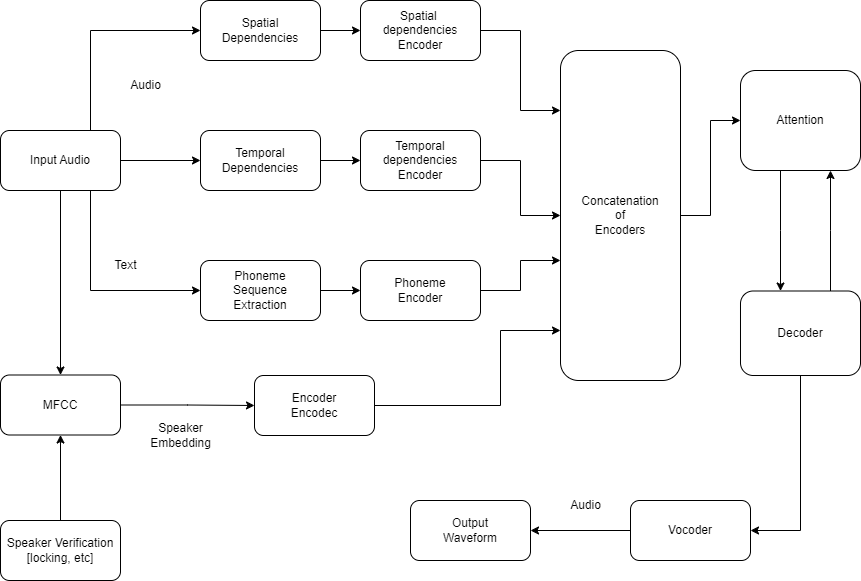

The diagram above was exported from draw.io. Its source (the exported page's mxGraphModel, read from the mxfile embedded in the PNG):
<mxGraphModel dx="1050" dy="623" grid="1" gridSize="10" guides="1" tooltips="1" connect="1" arrows="1" fold="1" page="1" pageScale="1" pageWidth="827" pageHeight="1169" math="0" shadow="0">
  <root>
    <mxCell id="WIyWlLk6GJQsqaUBKTNV-0" />
    <mxCell id="WIyWlLk6GJQsqaUBKTNV-1" parent="WIyWlLk6GJQsqaUBKTNV-0" />
    <mxCell id="sBbS072iyXXfsRHacHDE-6" style="edgeStyle=orthogonalEdgeStyle;rounded=0;orthogonalLoop=1;jettySize=auto;html=1;" edge="1" parent="WIyWlLk6GJQsqaUBKTNV-1" source="sBbS072iyXXfsRHacHDE-0" target="sBbS072iyXXfsRHacHDE-3">
      <mxGeometry relative="1" as="geometry" />
    </mxCell>
    <mxCell id="sBbS072iyXXfsRHacHDE-7" style="edgeStyle=orthogonalEdgeStyle;rounded=0;orthogonalLoop=1;jettySize=auto;html=1;" edge="1" parent="WIyWlLk6GJQsqaUBKTNV-1" source="sBbS072iyXXfsRHacHDE-0" target="sBbS072iyXXfsRHacHDE-4">
      <mxGeometry relative="1" as="geometry">
        <Array as="points">
          <mxPoint x="130" y="180" />
        </Array>
      </mxGeometry>
    </mxCell>
    <mxCell id="sBbS072iyXXfsRHacHDE-8" style="edgeStyle=orthogonalEdgeStyle;rounded=0;orthogonalLoop=1;jettySize=auto;html=1;" edge="1" parent="WIyWlLk6GJQsqaUBKTNV-1" source="sBbS072iyXXfsRHacHDE-0" target="sBbS072iyXXfsRHacHDE-1">
      <mxGeometry relative="1" as="geometry">
        <Array as="points">
          <mxPoint x="130" y="440" />
        </Array>
      </mxGeometry>
    </mxCell>
    <mxCell id="sBbS072iyXXfsRHacHDE-14" style="edgeStyle=orthogonalEdgeStyle;rounded=0;orthogonalLoop=1;jettySize=auto;html=1;" edge="1" parent="WIyWlLk6GJQsqaUBKTNV-1" source="sBbS072iyXXfsRHacHDE-0" target="sBbS072iyXXfsRHacHDE-11">
      <mxGeometry relative="1" as="geometry" />
    </mxCell>
    <mxCell id="sBbS072iyXXfsRHacHDE-0" value="Input Audio&lt;br&gt;" style="rounded=1;whiteSpace=wrap;html=1;" vertex="1" parent="WIyWlLk6GJQsqaUBKTNV-1">
      <mxGeometry x="40" y="280" width="120" height="60" as="geometry" />
    </mxCell>
    <mxCell id="sBbS072iyXXfsRHacHDE-19" style="edgeStyle=orthogonalEdgeStyle;rounded=0;orthogonalLoop=1;jettySize=auto;html=1;entryX=0;entryY=0.5;entryDx=0;entryDy=0;" edge="1" parent="WIyWlLk6GJQsqaUBKTNV-1" source="sBbS072iyXXfsRHacHDE-1" target="sBbS072iyXXfsRHacHDE-17">
      <mxGeometry relative="1" as="geometry" />
    </mxCell>
    <mxCell id="sBbS072iyXXfsRHacHDE-1" value="Phoneme&lt;br&gt;Sequence&lt;br&gt;Extraction" style="rounded=1;whiteSpace=wrap;html=1;" vertex="1" parent="WIyWlLk6GJQsqaUBKTNV-1">
      <mxGeometry x="240" y="410" width="120" height="60" as="geometry" />
    </mxCell>
    <mxCell id="sBbS072iyXXfsRHacHDE-22" style="edgeStyle=orthogonalEdgeStyle;rounded=0;orthogonalLoop=1;jettySize=auto;html=1;" edge="1" parent="WIyWlLk6GJQsqaUBKTNV-1" source="sBbS072iyXXfsRHacHDE-3" target="sBbS072iyXXfsRHacHDE-20">
      <mxGeometry relative="1" as="geometry" />
    </mxCell>
    <mxCell id="sBbS072iyXXfsRHacHDE-3" value="Temporal Dependencies" style="rounded=1;whiteSpace=wrap;html=1;" vertex="1" parent="WIyWlLk6GJQsqaUBKTNV-1">
      <mxGeometry x="240" y="280" width="120" height="60" as="geometry" />
    </mxCell>
    <mxCell id="sBbS072iyXXfsRHacHDE-23" style="edgeStyle=orthogonalEdgeStyle;rounded=0;orthogonalLoop=1;jettySize=auto;html=1;" edge="1" parent="WIyWlLk6GJQsqaUBKTNV-1" source="sBbS072iyXXfsRHacHDE-4" target="sBbS072iyXXfsRHacHDE-21">
      <mxGeometry relative="1" as="geometry" />
    </mxCell>
    <mxCell id="sBbS072iyXXfsRHacHDE-4" value="Spatial&lt;br&gt;Dependencies" style="rounded=1;whiteSpace=wrap;html=1;" vertex="1" parent="WIyWlLk6GJQsqaUBKTNV-1">
      <mxGeometry x="240" y="150" width="120" height="60" as="geometry" />
    </mxCell>
    <mxCell id="sBbS072iyXXfsRHacHDE-9" value="Text" style="text;html=1;align=center;verticalAlign=middle;resizable=0;points=[];autosize=1;strokeColor=none;fillColor=none;" vertex="1" parent="WIyWlLk6GJQsqaUBKTNV-1">
      <mxGeometry x="140" y="400" width="50" height="30" as="geometry" />
    </mxCell>
    <mxCell id="sBbS072iyXXfsRHacHDE-10" value="Audio" style="text;html=1;align=center;verticalAlign=middle;resizable=0;points=[];autosize=1;strokeColor=none;fillColor=none;" vertex="1" parent="WIyWlLk6GJQsqaUBKTNV-1">
      <mxGeometry x="160" y="220" width="50" height="30" as="geometry" />
    </mxCell>
    <mxCell id="sBbS072iyXXfsRHacHDE-15" style="edgeStyle=orthogonalEdgeStyle;rounded=0;orthogonalLoop=1;jettySize=auto;html=1;" edge="1" parent="WIyWlLk6GJQsqaUBKTNV-1" source="sBbS072iyXXfsRHacHDE-11" target="sBbS072iyXXfsRHacHDE-16">
      <mxGeometry relative="1" as="geometry">
        <mxPoint x="300" y="554.5" as="targetPoint" />
      </mxGeometry>
    </mxCell>
    <mxCell id="sBbS072iyXXfsRHacHDE-11" value="MFCC" style="rounded=1;whiteSpace=wrap;html=1;" vertex="1" parent="WIyWlLk6GJQsqaUBKTNV-1">
      <mxGeometry x="40" y="524.5" width="120" height="60" as="geometry" />
    </mxCell>
    <mxCell id="sBbS072iyXXfsRHacHDE-13" style="edgeStyle=orthogonalEdgeStyle;rounded=0;orthogonalLoop=1;jettySize=auto;html=1;entryX=0.5;entryY=1;entryDx=0;entryDy=0;" edge="1" parent="WIyWlLk6GJQsqaUBKTNV-1" source="sBbS072iyXXfsRHacHDE-12" target="sBbS072iyXXfsRHacHDE-11">
      <mxGeometry relative="1" as="geometry" />
    </mxCell>
    <mxCell id="sBbS072iyXXfsRHacHDE-12" value="Speaker Verification&lt;br&gt;[locking, etc]" style="rounded=1;whiteSpace=wrap;html=1;" vertex="1" parent="WIyWlLk6GJQsqaUBKTNV-1">
      <mxGeometry x="40" y="670" width="120" height="60" as="geometry" />
    </mxCell>
    <mxCell id="sBbS072iyXXfsRHacHDE-28" style="edgeStyle=orthogonalEdgeStyle;rounded=0;orthogonalLoop=1;jettySize=auto;html=1;" edge="1" parent="WIyWlLk6GJQsqaUBKTNV-1" source="sBbS072iyXXfsRHacHDE-16" target="sBbS072iyXXfsRHacHDE-24">
      <mxGeometry relative="1" as="geometry">
        <Array as="points">
          <mxPoint x="540" y="555" />
          <mxPoint x="540" y="480" />
        </Array>
      </mxGeometry>
    </mxCell>
    <mxCell id="sBbS072iyXXfsRHacHDE-16" value="Encoder&lt;br&gt;Encodec" style="rounded=1;whiteSpace=wrap;html=1;" vertex="1" parent="WIyWlLk6GJQsqaUBKTNV-1">
      <mxGeometry x="294" y="525" width="120" height="60" as="geometry" />
    </mxCell>
    <mxCell id="sBbS072iyXXfsRHacHDE-27" style="edgeStyle=orthogonalEdgeStyle;rounded=0;orthogonalLoop=1;jettySize=auto;html=1;" edge="1" parent="WIyWlLk6GJQsqaUBKTNV-1" source="sBbS072iyXXfsRHacHDE-17" target="sBbS072iyXXfsRHacHDE-24">
      <mxGeometry relative="1" as="geometry">
        <Array as="points">
          <mxPoint x="560" y="440" />
          <mxPoint x="560" y="410" />
        </Array>
      </mxGeometry>
    </mxCell>
    <mxCell id="sBbS072iyXXfsRHacHDE-17" value="Phoneme&lt;br&gt;Encoder" style="rounded=1;whiteSpace=wrap;html=1;" vertex="1" parent="WIyWlLk6GJQsqaUBKTNV-1">
      <mxGeometry x="400" y="410" width="120" height="60" as="geometry" />
    </mxCell>
    <mxCell id="sBbS072iyXXfsRHacHDE-18" value="Speaker &lt;br&gt;Embedding" style="text;html=1;align=center;verticalAlign=middle;resizable=0;points=[];autosize=1;strokeColor=none;fillColor=none;" vertex="1" parent="WIyWlLk6GJQsqaUBKTNV-1">
      <mxGeometry x="180" y="565" width="80" height="40" as="geometry" />
    </mxCell>
    <mxCell id="sBbS072iyXXfsRHacHDE-26" style="edgeStyle=orthogonalEdgeStyle;rounded=0;orthogonalLoop=1;jettySize=auto;html=1;" edge="1" parent="WIyWlLk6GJQsqaUBKTNV-1" source="sBbS072iyXXfsRHacHDE-20" target="sBbS072iyXXfsRHacHDE-24">
      <mxGeometry relative="1" as="geometry" />
    </mxCell>
    <mxCell id="sBbS072iyXXfsRHacHDE-20" value="Temporal dependencies&lt;br&gt;Encoder" style="rounded=1;whiteSpace=wrap;html=1;" vertex="1" parent="WIyWlLk6GJQsqaUBKTNV-1">
      <mxGeometry x="400" y="280" width="120" height="60" as="geometry" />
    </mxCell>
    <mxCell id="sBbS072iyXXfsRHacHDE-25" style="edgeStyle=orthogonalEdgeStyle;rounded=0;orthogonalLoop=1;jettySize=auto;html=1;" edge="1" parent="WIyWlLk6GJQsqaUBKTNV-1" source="sBbS072iyXXfsRHacHDE-21" target="sBbS072iyXXfsRHacHDE-24">
      <mxGeometry relative="1" as="geometry">
        <Array as="points">
          <mxPoint x="560" y="180" />
          <mxPoint x="560" y="260" />
        </Array>
      </mxGeometry>
    </mxCell>
    <mxCell id="sBbS072iyXXfsRHacHDE-21" value="Spatial&amp;nbsp;&lt;br&gt;dependencies&lt;br&gt;Encoder" style="rounded=1;whiteSpace=wrap;html=1;" vertex="1" parent="WIyWlLk6GJQsqaUBKTNV-1">
      <mxGeometry x="400" y="150" width="120" height="60" as="geometry" />
    </mxCell>
    <mxCell id="sBbS072iyXXfsRHacHDE-31" style="edgeStyle=orthogonalEdgeStyle;rounded=0;orthogonalLoop=1;jettySize=auto;html=1;" edge="1" parent="WIyWlLk6GJQsqaUBKTNV-1" source="sBbS072iyXXfsRHacHDE-24" target="sBbS072iyXXfsRHacHDE-30">
      <mxGeometry relative="1" as="geometry" />
    </mxCell>
    <mxCell id="sBbS072iyXXfsRHacHDE-24" value="Concatenation&lt;br&gt;of&lt;br&gt;Encoders" style="rounded=1;whiteSpace=wrap;html=1;" vertex="1" parent="WIyWlLk6GJQsqaUBKTNV-1">
      <mxGeometry x="600" y="200" width="120" height="330" as="geometry" />
    </mxCell>
    <mxCell id="sBbS072iyXXfsRHacHDE-33" style="edgeStyle=orthogonalEdgeStyle;rounded=0;orthogonalLoop=1;jettySize=auto;html=1;" edge="1" parent="WIyWlLk6GJQsqaUBKTNV-1" source="sBbS072iyXXfsRHacHDE-29" target="sBbS072iyXXfsRHacHDE-30">
      <mxGeometry relative="1" as="geometry">
        <Array as="points">
          <mxPoint x="870" y="380" />
          <mxPoint x="870" y="380" />
        </Array>
      </mxGeometry>
    </mxCell>
    <mxCell id="sBbS072iyXXfsRHacHDE-35" style="edgeStyle=orthogonalEdgeStyle;rounded=0;orthogonalLoop=1;jettySize=auto;html=1;entryX=1;entryY=0.5;entryDx=0;entryDy=0;" edge="1" parent="WIyWlLk6GJQsqaUBKTNV-1" source="sBbS072iyXXfsRHacHDE-29" target="sBbS072iyXXfsRHacHDE-34">
      <mxGeometry relative="1" as="geometry" />
    </mxCell>
    <mxCell id="sBbS072iyXXfsRHacHDE-29" value="Decoder" style="rounded=1;whiteSpace=wrap;html=1;" vertex="1" parent="WIyWlLk6GJQsqaUBKTNV-1">
      <mxGeometry x="780" y="440.5" width="120" height="84.5" as="geometry" />
    </mxCell>
    <mxCell id="sBbS072iyXXfsRHacHDE-32" style="edgeStyle=orthogonalEdgeStyle;rounded=0;orthogonalLoop=1;jettySize=auto;html=1;" edge="1" parent="WIyWlLk6GJQsqaUBKTNV-1" source="sBbS072iyXXfsRHacHDE-30" target="sBbS072iyXXfsRHacHDE-29">
      <mxGeometry relative="1" as="geometry">
        <Array as="points">
          <mxPoint x="820" y="380" />
          <mxPoint x="820" y="380" />
        </Array>
      </mxGeometry>
    </mxCell>
    <mxCell id="sBbS072iyXXfsRHacHDE-30" value="Attention" style="rounded=1;whiteSpace=wrap;html=1;" vertex="1" parent="WIyWlLk6GJQsqaUBKTNV-1">
      <mxGeometry x="780" y="220" width="120" height="100" as="geometry" />
    </mxCell>
    <mxCell id="sBbS072iyXXfsRHacHDE-37" style="edgeStyle=orthogonalEdgeStyle;rounded=0;orthogonalLoop=1;jettySize=auto;html=1;" edge="1" parent="WIyWlLk6GJQsqaUBKTNV-1" source="sBbS072iyXXfsRHacHDE-34" target="sBbS072iyXXfsRHacHDE-36">
      <mxGeometry relative="1" as="geometry" />
    </mxCell>
    <mxCell id="sBbS072iyXXfsRHacHDE-34" value="Vocoder" style="rounded=1;whiteSpace=wrap;html=1;" vertex="1" parent="WIyWlLk6GJQsqaUBKTNV-1">
      <mxGeometry x="670" y="650" width="120" height="60" as="geometry" />
    </mxCell>
    <mxCell id="sBbS072iyXXfsRHacHDE-36" value="Output&lt;br&gt;Waveform" style="rounded=1;whiteSpace=wrap;html=1;" vertex="1" parent="WIyWlLk6GJQsqaUBKTNV-1">
      <mxGeometry x="450" y="650" width="120" height="60" as="geometry" />
    </mxCell>
    <mxCell id="sBbS072iyXXfsRHacHDE-38" value="Audio" style="text;html=1;align=center;verticalAlign=middle;resizable=0;points=[];autosize=1;strokeColor=none;fillColor=none;" vertex="1" parent="WIyWlLk6GJQsqaUBKTNV-1">
      <mxGeometry x="600" y="640" width="50" height="30" as="geometry" />
    </mxCell>
  </root>
</mxGraphModel>